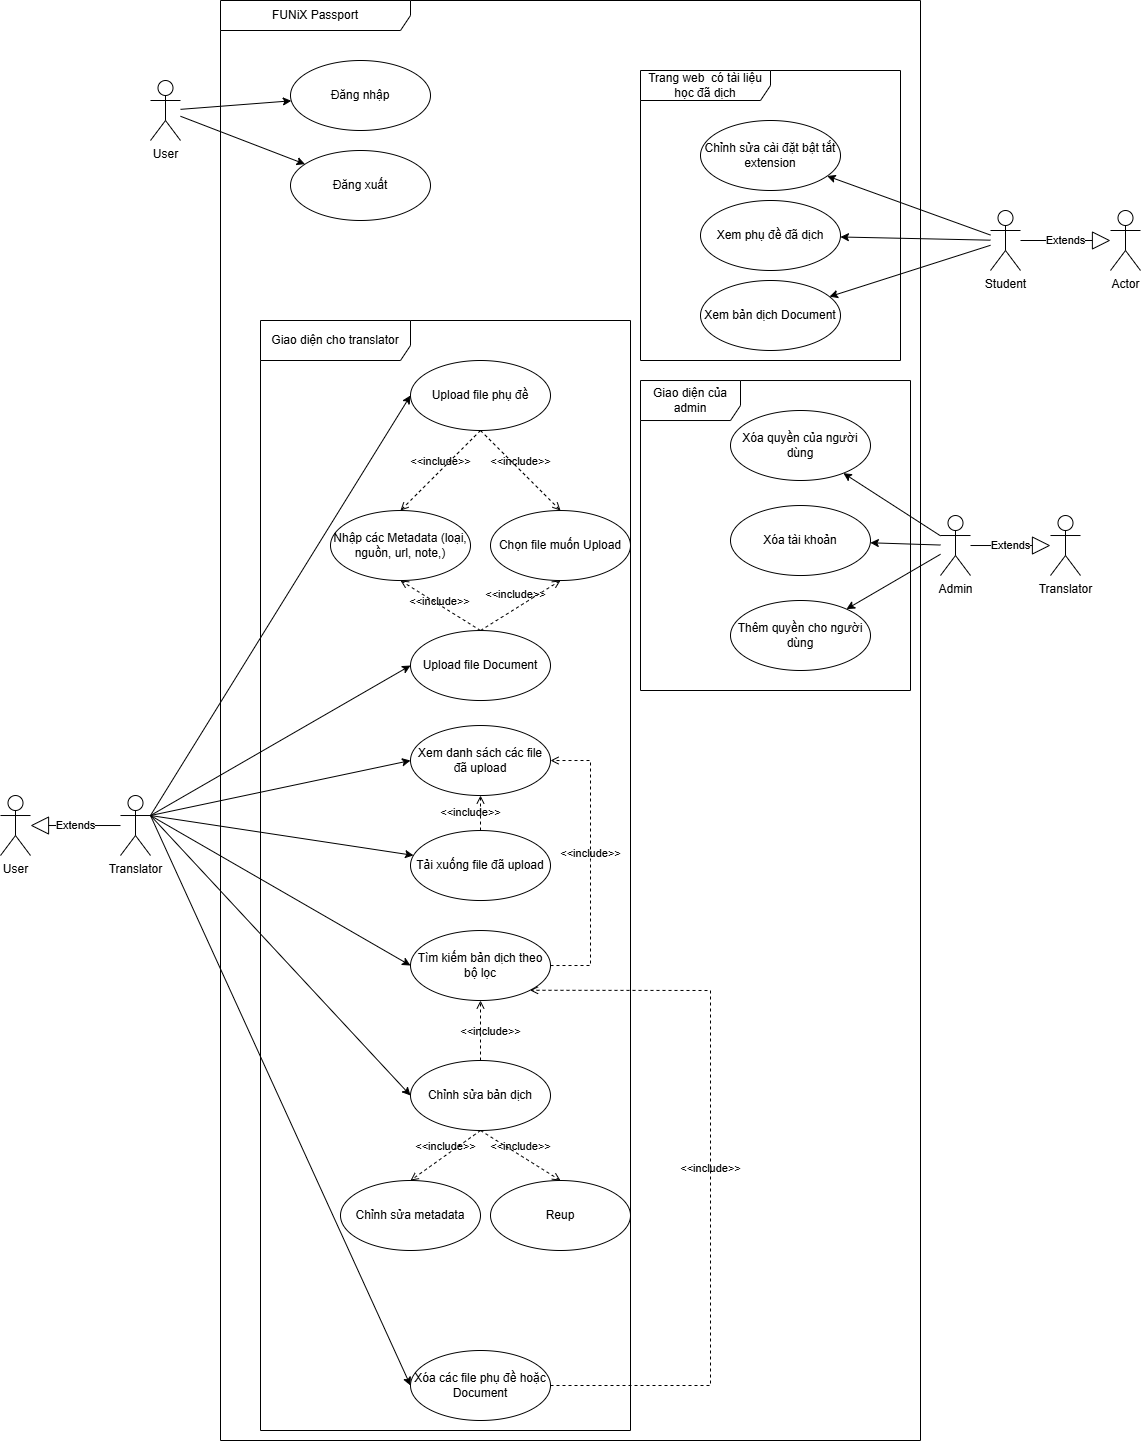

The diagram above was exported from draw.io. Its source (the exported page's mxGraphModel, read from the mxfile embedded in the PNG):
<mxGraphModel dx="2126" dy="1643" grid="1" gridSize="10" guides="1" tooltips="1" connect="1" arrows="1" fold="1" page="1" pageScale="1" pageWidth="850" pageHeight="1100" math="0" shadow="0">
  <root>
    <mxCell id="0" />
    <mxCell id="1" parent="0" />
    <mxCell id="MjbB0gW9GIh5klCtCjVT-6" value="" style="edgeStyle=none;rounded=0;orthogonalLoop=1;jettySize=auto;html=1;" parent="1" source="MjbB0gW9GIh5klCtCjVT-2" target="MjbB0gW9GIh5klCtCjVT-3" edge="1">
      <mxGeometry relative="1" as="geometry" />
    </mxCell>
    <mxCell id="MjbB0gW9GIh5klCtCjVT-8" value="" style="edgeStyle=none;rounded=0;orthogonalLoop=1;jettySize=auto;html=1;" parent="1" source="MjbB0gW9GIh5klCtCjVT-2" target="MjbB0gW9GIh5klCtCjVT-7" edge="1">
      <mxGeometry relative="1" as="geometry" />
    </mxCell>
    <mxCell id="MjbB0gW9GIh5klCtCjVT-2" value="User" style="shape=umlActor;verticalLabelPosition=bottom;verticalAlign=top;html=1;" parent="1" vertex="1">
      <mxGeometry x="100" y="-90" width="30" height="60" as="geometry" />
    </mxCell>
    <mxCell id="MjbB0gW9GIh5klCtCjVT-3" value="Đăng nhập" style="ellipse;whiteSpace=wrap;html=1;" parent="1" vertex="1">
      <mxGeometry x="240" y="-110" width="140" height="70" as="geometry" />
    </mxCell>
    <mxCell id="MjbB0gW9GIh5klCtCjVT-7" value="Đăng xuất" style="ellipse;whiteSpace=wrap;html=1;" parent="1" vertex="1">
      <mxGeometry x="240" y="-20" width="140" height="70" as="geometry" />
    </mxCell>
    <mxCell id="MjbB0gW9GIh5klCtCjVT-36" value="" style="edgeStyle=none;rounded=0;orthogonalLoop=1;jettySize=auto;html=1;" parent="1" source="MjbB0gW9GIh5klCtCjVT-34" target="MjbB0gW9GIh5klCtCjVT-35" edge="1">
      <mxGeometry relative="1" as="geometry" />
    </mxCell>
    <mxCell id="MjbB0gW9GIh5klCtCjVT-39" value="" style="edgeStyle=none;rounded=0;orthogonalLoop=1;jettySize=auto;html=1;" parent="1" source="MjbB0gW9GIh5klCtCjVT-34" target="MjbB0gW9GIh5klCtCjVT-37" edge="1">
      <mxGeometry relative="1" as="geometry" />
    </mxCell>
    <mxCell id="MjbB0gW9GIh5klCtCjVT-41" value="" style="edgeStyle=none;rounded=0;orthogonalLoop=1;jettySize=auto;html=1;" parent="1" source="MjbB0gW9GIh5klCtCjVT-34" target="MjbB0gW9GIh5klCtCjVT-40" edge="1">
      <mxGeometry relative="1" as="geometry" />
    </mxCell>
    <mxCell id="MjbB0gW9GIh5klCtCjVT-34" value="Admin" style="shape=umlActor;verticalLabelPosition=bottom;verticalAlign=top;html=1;" parent="1" vertex="1">
      <mxGeometry x="890" y="345.02" width="30" height="60" as="geometry" />
    </mxCell>
    <mxCell id="MjbB0gW9GIh5klCtCjVT-35" value="Xóa tài khoản" style="ellipse;whiteSpace=wrap;html=1;" parent="1" vertex="1">
      <mxGeometry x="680" y="335.02" width="140" height="70" as="geometry" />
    </mxCell>
    <mxCell id="MjbB0gW9GIh5klCtCjVT-37" value="Thêm quyền cho người dùng" style="ellipse;whiteSpace=wrap;html=1;" parent="1" vertex="1">
      <mxGeometry x="680" y="430" width="140" height="70" as="geometry" />
    </mxCell>
    <mxCell id="MjbB0gW9GIh5klCtCjVT-40" value="Xóa quyền của người dùng" style="ellipse;whiteSpace=wrap;html=1;" parent="1" vertex="1">
      <mxGeometry x="680" y="240" width="140" height="70" as="geometry" />
    </mxCell>
    <mxCell id="MjbB0gW9GIh5klCtCjVT-85" value="&amp;lt;&amp;lt;include&amp;gt;&amp;gt;" style="html=1;verticalAlign=bottom;labelBackgroundColor=none;endArrow=open;endFill=0;dashed=1;rounded=0;entryX=0.5;entryY=0;entryDx=0;entryDy=0;exitX=0.5;exitY=1;exitDx=0;exitDy=0;" parent="1" source="MjbB0gW9GIh5klCtCjVT-99" target="MjbB0gW9GIh5klCtCjVT-86" edge="1">
      <mxGeometry width="160" relative="1" as="geometry">
        <mxPoint x="430" y="260.02" as="sourcePoint" />
        <mxPoint x="600" y="410.02" as="targetPoint" />
      </mxGeometry>
    </mxCell>
    <mxCell id="MjbB0gW9GIh5klCtCjVT-86" value="Nhập các Metadata (loại, nguồn, url, note,)" style="ellipse;whiteSpace=wrap;html=1;" parent="1" vertex="1">
      <mxGeometry x="280" y="340.02" width="140" height="70" as="geometry" />
    </mxCell>
    <mxCell id="MjbB0gW9GIh5klCtCjVT-87" value="&amp;lt;&amp;lt;include&amp;gt;&amp;gt;" style="html=1;verticalAlign=bottom;labelBackgroundColor=none;endArrow=open;endFill=0;dashed=1;rounded=0;exitX=0.5;exitY=1;exitDx=0;exitDy=0;entryX=0.5;entryY=0;entryDx=0;entryDy=0;" parent="1" source="MjbB0gW9GIh5klCtCjVT-99" target="MjbB0gW9GIh5klCtCjVT-88" edge="1">
      <mxGeometry width="160" relative="1" as="geometry">
        <mxPoint x="430" y="260.02" as="sourcePoint" />
        <mxPoint x="670" y="610.02" as="targetPoint" />
      </mxGeometry>
    </mxCell>
    <mxCell id="MjbB0gW9GIh5klCtCjVT-88" value="Chọn file muốn Upload" style="ellipse;whiteSpace=wrap;html=1;" parent="1" vertex="1">
      <mxGeometry x="440" y="340.02" width="140" height="70" as="geometry" />
    </mxCell>
    <mxCell id="MjbB0gW9GIh5klCtCjVT-89" value="&amp;lt;&amp;lt;include&amp;gt;&amp;gt;" style="html=1;verticalAlign=bottom;labelBackgroundColor=none;endArrow=open;endFill=0;dashed=1;rounded=0;exitX=0.5;exitY=0;exitDx=0;exitDy=0;entryX=0.5;entryY=1;entryDx=0;entryDy=0;" parent="1" source="MjbB0gW9GIh5klCtCjVT-100" target="MjbB0gW9GIh5klCtCjVT-86" edge="1">
      <mxGeometry x="-0.0562" y="4" width="160" relative="1" as="geometry">
        <mxPoint x="460" y="680.02" as="sourcePoint" />
        <mxPoint x="620" y="680.02" as="targetPoint" />
        <mxPoint x="-1" as="offset" />
      </mxGeometry>
    </mxCell>
    <mxCell id="MjbB0gW9GIh5klCtCjVT-90" style="edgeStyle=none;rounded=0;orthogonalLoop=1;jettySize=auto;html=1;exitX=1;exitY=0.3333333333333333;exitDx=0;exitDy=0;exitPerimeter=0;entryX=0;entryY=0.5;entryDx=0;entryDy=0;" parent="1" source="MjbB0gW9GIh5klCtCjVT-98" target="MjbB0gW9GIh5klCtCjVT-100" edge="1">
      <mxGeometry relative="1" as="geometry" />
    </mxCell>
    <mxCell id="MjbB0gW9GIh5klCtCjVT-91" style="edgeStyle=none;rounded=0;orthogonalLoop=1;jettySize=auto;html=1;exitX=1;exitY=0.3333333333333333;exitDx=0;exitDy=0;exitPerimeter=0;entryX=0;entryY=0.5;entryDx=0;entryDy=0;" parent="1" source="MjbB0gW9GIh5klCtCjVT-98" target="MjbB0gW9GIh5klCtCjVT-101" edge="1">
      <mxGeometry relative="1" as="geometry" />
    </mxCell>
    <mxCell id="MjbB0gW9GIh5klCtCjVT-92" style="edgeStyle=none;rounded=0;orthogonalLoop=1;jettySize=auto;html=1;exitX=1;exitY=0.3333333333333333;exitDx=0;exitDy=0;exitPerimeter=0;" parent="1" source="MjbB0gW9GIh5klCtCjVT-98" target="MjbB0gW9GIh5klCtCjVT-102" edge="1">
      <mxGeometry relative="1" as="geometry" />
    </mxCell>
    <mxCell id="MjbB0gW9GIh5klCtCjVT-93" style="edgeStyle=none;rounded=0;orthogonalLoop=1;jettySize=auto;html=1;exitX=1;exitY=0.3333333333333333;exitDx=0;exitDy=0;exitPerimeter=0;entryX=0;entryY=0.5;entryDx=0;entryDy=0;" parent="1" source="MjbB0gW9GIh5klCtCjVT-98" target="MjbB0gW9GIh5klCtCjVT-103" edge="1">
      <mxGeometry relative="1" as="geometry" />
    </mxCell>
    <mxCell id="MjbB0gW9GIh5klCtCjVT-94" style="edgeStyle=none;rounded=0;orthogonalLoop=1;jettySize=auto;html=1;exitX=1;exitY=0.3333333333333333;exitDx=0;exitDy=0;exitPerimeter=0;entryX=0;entryY=0.5;entryDx=0;entryDy=0;" parent="1" source="MjbB0gW9GIh5klCtCjVT-98" target="MjbB0gW9GIh5klCtCjVT-104" edge="1">
      <mxGeometry relative="1" as="geometry" />
    </mxCell>
    <mxCell id="MjbB0gW9GIh5klCtCjVT-95" style="edgeStyle=none;rounded=0;orthogonalLoop=1;jettySize=auto;html=1;exitX=1;exitY=0.3333333333333333;exitDx=0;exitDy=0;exitPerimeter=0;entryX=0;entryY=0.5;entryDx=0;entryDy=0;" parent="1" source="MjbB0gW9GIh5klCtCjVT-98" target="MjbB0gW9GIh5klCtCjVT-105" edge="1">
      <mxGeometry relative="1" as="geometry" />
    </mxCell>
    <mxCell id="MjbB0gW9GIh5klCtCjVT-98" value="Translator" style="shape=umlActor;verticalLabelPosition=bottom;verticalAlign=top;html=1;" parent="1" vertex="1">
      <mxGeometry x="70" y="625.02" width="30" height="60" as="geometry" />
    </mxCell>
    <mxCell id="MjbB0gW9GIh5klCtCjVT-99" value="Upload file phụ đề" style="ellipse;whiteSpace=wrap;html=1;" parent="1" vertex="1">
      <mxGeometry x="360" y="190" width="140" height="70" as="geometry" />
    </mxCell>
    <mxCell id="MjbB0gW9GIh5klCtCjVT-100" value="Upload file Document" style="ellipse;whiteSpace=wrap;html=1;" parent="1" vertex="1">
      <mxGeometry x="360" y="460.02" width="140" height="70" as="geometry" />
    </mxCell>
    <mxCell id="MjbB0gW9GIh5klCtCjVT-101" value="Xem danh sách các file đã upload" style="ellipse;whiteSpace=wrap;html=1;" parent="1" vertex="1">
      <mxGeometry x="360" y="555.02" width="140" height="70" as="geometry" />
    </mxCell>
    <mxCell id="MjbB0gW9GIh5klCtCjVT-102" value="Tải xuống file đã upload" style="ellipse;whiteSpace=wrap;html=1;" parent="1" vertex="1">
      <mxGeometry x="360" y="660.02" width="140" height="70" as="geometry" />
    </mxCell>
    <mxCell id="MjbB0gW9GIh5klCtCjVT-103" value="Tìm kiếm bản dịch theo bộ lọc" style="ellipse;whiteSpace=wrap;html=1;" parent="1" vertex="1">
      <mxGeometry x="360" y="760.02" width="140" height="70" as="geometry" />
    </mxCell>
    <mxCell id="MjbB0gW9GIh5klCtCjVT-104" value="Chỉnh sửa bản dịch" style="ellipse;whiteSpace=wrap;html=1;" parent="1" vertex="1">
      <mxGeometry x="360" y="890" width="140" height="70" as="geometry" />
    </mxCell>
    <mxCell id="MjbB0gW9GIh5klCtCjVT-105" value="Xóa các file phụ đề hoặc Document" style="ellipse;whiteSpace=wrap;html=1;" parent="1" vertex="1">
      <mxGeometry x="360" y="1180" width="140" height="70" as="geometry" />
    </mxCell>
    <mxCell id="MjbB0gW9GIh5klCtCjVT-106" style="edgeStyle=none;rounded=0;orthogonalLoop=1;jettySize=auto;html=1;exitX=1;exitY=0.3333333333333333;exitDx=0;exitDy=0;exitPerimeter=0;entryX=0;entryY=0.5;entryDx=0;entryDy=0;" parent="1" source="MjbB0gW9GIh5klCtCjVT-98" target="MjbB0gW9GIh5klCtCjVT-99" edge="1">
      <mxGeometry relative="1" as="geometry">
        <mxPoint x="360" y="240" as="targetPoint" />
      </mxGeometry>
    </mxCell>
    <mxCell id="MjbB0gW9GIh5klCtCjVT-107" value="&amp;lt;&amp;lt;include&amp;gt;&amp;gt;" style="html=1;verticalAlign=bottom;labelBackgroundColor=none;endArrow=open;endFill=0;dashed=1;rounded=0;exitX=0.5;exitY=0;exitDx=0;exitDy=0;entryX=0.5;entryY=1;entryDx=0;entryDy=0;" parent="1" source="MjbB0gW9GIh5klCtCjVT-100" target="MjbB0gW9GIh5klCtCjVT-88" edge="1">
      <mxGeometry x="-0.0562" y="4" width="160" relative="1" as="geometry">
        <mxPoint x="440" y="470.02" as="sourcePoint" />
        <mxPoint x="360" y="420.02" as="targetPoint" />
        <mxPoint x="-1" as="offset" />
      </mxGeometry>
    </mxCell>
    <mxCell id="MjbB0gW9GIh5klCtCjVT-108" value="&amp;lt;&amp;lt;include&amp;gt;&amp;gt;" style="html=1;verticalAlign=bottom;labelBackgroundColor=none;endArrow=open;endFill=0;dashed=1;rounded=0;exitX=0.5;exitY=0;exitDx=0;exitDy=0;entryX=0.5;entryY=1;entryDx=0;entryDy=0;" parent="1" source="MjbB0gW9GIh5klCtCjVT-102" target="MjbB0gW9GIh5klCtCjVT-101" edge="1">
      <mxGeometry x="-0.4274" y="10" width="160" relative="1" as="geometry">
        <mxPoint x="1060" y="430" as="sourcePoint" />
        <mxPoint x="1220" y="430" as="targetPoint" />
        <mxPoint y="1" as="offset" />
      </mxGeometry>
    </mxCell>
    <mxCell id="MjbB0gW9GIh5klCtCjVT-109" value="&amp;lt;&amp;lt;include&amp;gt;&amp;gt;" style="html=1;verticalAlign=bottom;labelBackgroundColor=none;endArrow=open;endFill=0;dashed=1;rounded=0;exitX=1;exitY=0.5;exitDx=0;exitDy=0;entryX=1;entryY=0.5;entryDx=0;entryDy=0;" parent="1" source="MjbB0gW9GIh5klCtCjVT-103" target="MjbB0gW9GIh5klCtCjVT-101" edge="1">
      <mxGeometry width="160" relative="1" as="geometry">
        <mxPoint x="1060" y="790" as="sourcePoint" />
        <mxPoint x="1220" y="790" as="targetPoint" />
        <Array as="points">
          <mxPoint x="540" y="795" />
          <mxPoint x="540" y="690" />
          <mxPoint x="540" y="590" />
        </Array>
      </mxGeometry>
    </mxCell>
    <mxCell id="MjbB0gW9GIh5klCtCjVT-110" value="&amp;lt;&amp;lt;include&amp;gt;&amp;gt;" style="html=1;verticalAlign=bottom;labelBackgroundColor=none;endArrow=open;endFill=0;dashed=1;rounded=0;exitX=0.5;exitY=0;exitDx=0;exitDy=0;entryX=0.5;entryY=1;entryDx=0;entryDy=0;" parent="1" source="MjbB0gW9GIh5klCtCjVT-104" target="MjbB0gW9GIh5klCtCjVT-103" edge="1">
      <mxGeometry x="-0.3331" y="-10" width="160" relative="1" as="geometry">
        <mxPoint x="1060" y="790" as="sourcePoint" />
        <mxPoint x="1220" y="790" as="targetPoint" />
        <mxPoint as="offset" />
      </mxGeometry>
    </mxCell>
    <mxCell id="MjbB0gW9GIh5klCtCjVT-111" value="&amp;lt;&amp;lt;include&amp;gt;&amp;gt;" style="html=1;verticalAlign=bottom;labelBackgroundColor=none;endArrow=open;endFill=0;dashed=1;rounded=0;exitX=1;exitY=0.5;exitDx=0;exitDy=0;entryX=1;entryY=1;entryDx=0;entryDy=0;" parent="1" source="MjbB0gW9GIh5klCtCjVT-105" target="MjbB0gW9GIh5klCtCjVT-103" edge="1">
      <mxGeometry width="160" relative="1" as="geometry">
        <mxPoint x="1060" y="790" as="sourcePoint" />
        <mxPoint x="1220" y="790" as="targetPoint" />
        <Array as="points">
          <mxPoint x="570" y="1215" />
          <mxPoint x="660" y="1215" />
          <mxPoint x="660" y="820" />
        </Array>
      </mxGeometry>
    </mxCell>
    <mxCell id="MjbB0gW9GIh5klCtCjVT-112" value="Chỉnh sửa metadata" style="ellipse;whiteSpace=wrap;html=1;" parent="1" vertex="1">
      <mxGeometry x="290" y="1010" width="140" height="70" as="geometry" />
    </mxCell>
    <mxCell id="MjbB0gW9GIh5klCtCjVT-113" value="Reup" style="ellipse;whiteSpace=wrap;html=1;" parent="1" vertex="1">
      <mxGeometry x="440" y="1010" width="140" height="70" as="geometry" />
    </mxCell>
    <mxCell id="MjbB0gW9GIh5klCtCjVT-114" value="&amp;lt;&amp;lt;include&amp;gt;&amp;gt;" style="html=1;verticalAlign=bottom;labelBackgroundColor=none;endArrow=open;endFill=0;dashed=1;rounded=0;exitX=0.5;exitY=1;exitDx=0;exitDy=0;entryX=0.5;entryY=0;entryDx=0;entryDy=0;" parent="1" source="MjbB0gW9GIh5klCtCjVT-104" target="MjbB0gW9GIh5klCtCjVT-112" edge="1">
      <mxGeometry width="160" relative="1" as="geometry">
        <mxPoint x="430" y="1030" as="sourcePoint" />
        <mxPoint x="590" y="1030" as="targetPoint" />
      </mxGeometry>
    </mxCell>
    <mxCell id="MjbB0gW9GIh5klCtCjVT-115" value="&amp;lt;&amp;lt;include&amp;gt;&amp;gt;" style="html=1;verticalAlign=bottom;labelBackgroundColor=none;endArrow=open;endFill=0;dashed=1;rounded=0;exitX=0.5;exitY=1;exitDx=0;exitDy=0;entryX=0.5;entryY=0;entryDx=0;entryDy=0;" parent="1" source="MjbB0gW9GIh5klCtCjVT-104" target="MjbB0gW9GIh5klCtCjVT-113" edge="1">
      <mxGeometry width="160" relative="1" as="geometry">
        <mxPoint x="430" y="1030" as="sourcePoint" />
        <mxPoint x="590" y="1030" as="targetPoint" />
      </mxGeometry>
    </mxCell>
    <mxCell id="MjbB0gW9GIh5klCtCjVT-116" value="FUNiX Passport" style="shape=umlFrame;whiteSpace=wrap;html=1;pointerEvents=0;width=190;height=30;" parent="1" vertex="1">
      <mxGeometry x="170" y="-170" width="700" height="1440" as="geometry" />
    </mxCell>
    <mxCell id="MjbB0gW9GIh5klCtCjVT-120" value="User" style="shape=umlActor;verticalLabelPosition=bottom;verticalAlign=top;html=1;" parent="1" vertex="1">
      <mxGeometry x="-50" y="625.02" width="30" height="60" as="geometry" />
    </mxCell>
    <mxCell id="MjbB0gW9GIh5klCtCjVT-127" value="Extends" style="endArrow=block;endSize=16;endFill=0;html=1;rounded=0;" parent="1" source="MjbB0gW9GIh5klCtCjVT-98" target="MjbB0gW9GIh5klCtCjVT-120" edge="1">
      <mxGeometry width="160" relative="1" as="geometry">
        <mxPoint x="-90" y="680" as="sourcePoint" />
        <mxPoint x="70" y="680" as="targetPoint" />
      </mxGeometry>
    </mxCell>
    <mxCell id="OamYUvAmCxOPX5dxlLE8-1" value="Translator" style="shape=umlActor;verticalLabelPosition=bottom;verticalAlign=top;html=1;" parent="1" vertex="1">
      <mxGeometry x="1000" y="345.02" width="30" height="60" as="geometry" />
    </mxCell>
    <mxCell id="OamYUvAmCxOPX5dxlLE8-2" value="Extends" style="endArrow=block;endSize=16;endFill=0;html=1;rounded=0;" parent="1" source="MjbB0gW9GIh5klCtCjVT-34" target="OamYUvAmCxOPX5dxlLE8-1" edge="1">
      <mxGeometry width="160" relative="1" as="geometry">
        <mxPoint x="930" y="350" as="sourcePoint" />
        <mxPoint x="1040" y="350" as="targetPoint" />
      </mxGeometry>
    </mxCell>
    <mxCell id="6YFoHugeHeaC1T7j_zjY-8" value="" style="edgeStyle=none;rounded=0;orthogonalLoop=1;jettySize=auto;html=1;" edge="1" parent="1" source="6YFoHugeHeaC1T7j_zjY-1" target="6YFoHugeHeaC1T7j_zjY-6">
      <mxGeometry relative="1" as="geometry" />
    </mxCell>
    <mxCell id="6YFoHugeHeaC1T7j_zjY-9" value="" style="edgeStyle=none;rounded=0;orthogonalLoop=1;jettySize=auto;html=1;" edge="1" parent="1" source="6YFoHugeHeaC1T7j_zjY-1" target="6YFoHugeHeaC1T7j_zjY-5">
      <mxGeometry relative="1" as="geometry" />
    </mxCell>
    <mxCell id="6YFoHugeHeaC1T7j_zjY-10" value="" style="edgeStyle=none;rounded=0;orthogonalLoop=1;jettySize=auto;html=1;" edge="1" parent="1" source="6YFoHugeHeaC1T7j_zjY-1" target="6YFoHugeHeaC1T7j_zjY-7">
      <mxGeometry relative="1" as="geometry" />
    </mxCell>
    <mxCell id="6YFoHugeHeaC1T7j_zjY-1" value="Student" style="shape=umlActor;verticalLabelPosition=bottom;verticalAlign=top;html=1;" vertex="1" parent="1">
      <mxGeometry x="940" y="40" width="30" height="60" as="geometry" />
    </mxCell>
    <mxCell id="6YFoHugeHeaC1T7j_zjY-2" value="Actor" style="shape=umlActor;verticalLabelPosition=bottom;verticalAlign=top;html=1;" vertex="1" parent="1">
      <mxGeometry x="1060" y="40" width="30" height="60" as="geometry" />
    </mxCell>
    <mxCell id="6YFoHugeHeaC1T7j_zjY-3" value="Extends" style="endArrow=block;endSize=16;endFill=0;html=1;rounded=0;" edge="1" parent="1" source="6YFoHugeHeaC1T7j_zjY-1" target="6YFoHugeHeaC1T7j_zjY-2">
      <mxGeometry width="160" relative="1" as="geometry">
        <mxPoint x="460" y="170" as="sourcePoint" />
        <mxPoint x="620" y="170" as="targetPoint" />
      </mxGeometry>
    </mxCell>
    <mxCell id="6YFoHugeHeaC1T7j_zjY-5" value="Xem phụ đề đã dịch" style="ellipse;whiteSpace=wrap;html=1;" vertex="1" parent="1">
      <mxGeometry x="650" y="30" width="140" height="70" as="geometry" />
    </mxCell>
    <mxCell id="6YFoHugeHeaC1T7j_zjY-6" value="Chỉnh sửa cài đặt bật tắt extension" style="ellipse;whiteSpace=wrap;html=1;" vertex="1" parent="1">
      <mxGeometry x="650" y="-50" width="140" height="70" as="geometry" />
    </mxCell>
    <mxCell id="6YFoHugeHeaC1T7j_zjY-7" value="Xem bản dịch Document" style="ellipse;whiteSpace=wrap;html=1;" vertex="1" parent="1">
      <mxGeometry x="650" y="110" width="140" height="70" as="geometry" />
    </mxCell>
    <mxCell id="6YFoHugeHeaC1T7j_zjY-11" value="Trang web&amp;nbsp; có tài liệu học đã dịch" style="shape=umlFrame;whiteSpace=wrap;html=1;pointerEvents=0;width=130;height=30;" vertex="1" parent="1">
      <mxGeometry x="590" y="-100" width="260" height="290" as="geometry" />
    </mxCell>
    <mxCell id="6YFoHugeHeaC1T7j_zjY-13" value="Giao diện của admin" style="shape=umlFrame;whiteSpace=wrap;html=1;pointerEvents=0;width=100;height=40;" vertex="1" parent="1">
      <mxGeometry x="590" y="210.02" width="270" height="309.98" as="geometry" />
    </mxCell>
    <mxCell id="6YFoHugeHeaC1T7j_zjY-14" value="Giao diện cho translator" style="shape=umlFrame;whiteSpace=wrap;html=1;pointerEvents=0;width=150;height=40;" vertex="1" parent="1">
      <mxGeometry x="210" y="150" width="370" height="1110" as="geometry" />
    </mxCell>
  </root>
</mxGraphModel>